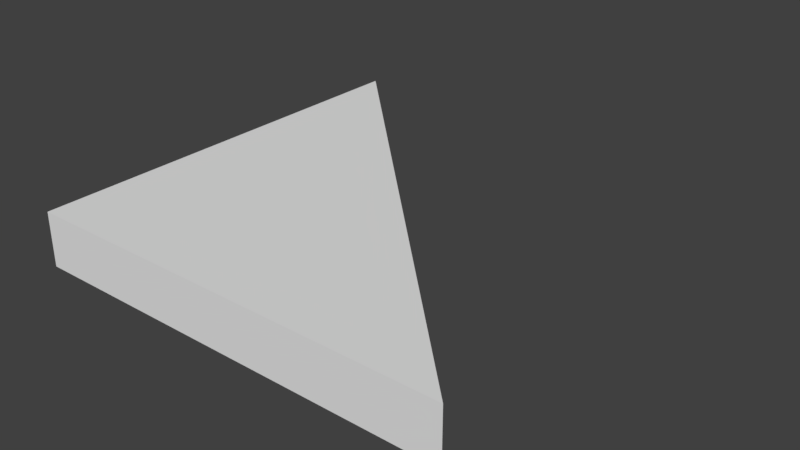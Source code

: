 # Source: SM_RH_Triangle_2x2x0.25.blend  (saved by Blender 2.79.0; exported with 4.5.12 LTS)
import bpy
from mathutils import Matrix  # noqa: F401  (used for matrix-valued properties, if any)

bpy.ops.wm.read_factory_settings(use_empty=True)
scene = bpy.context.scene
scene.name = 'Scene'

# ---- collections
col_collection_1 = bpy.data.collections.new('Collection 1'); scene.collection.children.link(col_collection_1)

# ---- materials (node trees are filled in below, after node groups)
mat_material = bpy.data.materials.new('Material')
mat_material.alpha_threshold = 0.0
mat_material.use_transparent_shadow = False
mat_material.roughness = 0.5
mat_material.line_color = (0.0, 0.0, 0.0, 1.0)

# ---- material node trees

# ---- world
world_world = bpy.data.worlds.new('World'); scene.world = world_world
world_world.color = (0.05088, 0.05088, 0.05088)
world_world.use_sun_shadow = False
world_world.sun_shadow_jitter_overblur = 0.0
world_world.cycles.sampling_method = 'MANUAL'

# ---- meshes
me_sm_rh_triangle_2x2x0_25 = bpy.data.meshes.new('SM_RH_Triangle_2x2x0.25')
me_sm_rh_triangle_2x2x0_25.from_pydata([(2.0, 0.0, 0.0), (-1.192e-07, 1.788e-07, 0.0), (3.576e-07, 2.0, 0.0), (2.0, -5.96e-07, 0.25), (-3.576e-07, 3.576e-07, 0.25), (5.96e-08, 2.0, 0.25)], [], [(1, 2, 0), (5, 4, 3), (0, 3, 4, 1), (1, 4, 5, 2), (3, 0, 2, 5)])
me_sm_rh_triangle_2x2x0_25.materials.append(mat_material)
me_sm_rh_triangle_2x2x0_25.use_remesh_preserve_volume = False
me_sm_rh_triangle_2x2x0_25.use_remesh_preserve_attributes = False
me_sm_rh_triangle_2x2x0_25.use_mirror_vertex_groups = False
me_sm_rh_triangle_2x2x0_25.update()

# ---- objects
ob_sm_rh_triangle_2x2x0_25 = bpy.data.objects.new('SM_RH_Triangle_2x2x0.25.', me_sm_rh_triangle_2x2x0_25)

# ---- transforms, parenting, visibility, modifiers, constraints
ob_sm_rh_triangle_2x2x0_25.location = (0.0, 0.0, 0.0)
ob_sm_rh_triangle_2x2x0_25.lock_rotations_4d = False
ob_sm_rh_triangle_2x2x0_25.empty_display_type = 'ARROWS'
ob_sm_rh_triangle_2x2x0_25.lineart.crease_threshold = 0.0

# ---- collection membership
col_collection_1.objects.link(ob_sm_rh_triangle_2x2x0_25)

# ---- scene / render settings (as saved in the file)
scene.frame_start = 1; scene.frame_end = 250; scene.frame_set(1)
scene.render.engine = 'BLENDER_EEVEE_NEXT'
scene.render.resolution_percentage = 50
scene.render.dither_intensity = 0.0
scene.cycles.use_denoising = False
scene.cycles.samples = 128
scene.cycles.sampling_pattern = 'TABULATED_SOBOL'
scene.cycles.use_adaptive_sampling = False
scene.cycles.use_light_tree = False
scene.cycles.blur_glossy = 0.0
scene.cycles.sample_clamp_indirect = 0.0
scene.view_settings.view_transform = 'Standard'
bpy.context.view_layer.update()

# ---- added for rendering (the .blend has no active camera and no usable light): camera, sun
cam_auto = bpy.data.cameras.new('AutoCamera')
cam_auto.lens = 50.0
cam_auto.sensor_width = 36.0
cam_auto.clip_end = 1000.0
ob_auto_camera = bpy.data.objects.new('AutoCamera', cam_auto)
scene.collection.objects.link(ob_auto_camera)
ob_auto_camera.location = (3.62713, -2.15256, 2.22671)
ob_auto_camera.rotation_euler = (1.09748, -7.21219e-08, 0.694738)
scene.camera = ob_auto_camera
light_auto_sun = bpy.data.lights.new('AutoSun', 'SUN')
light_auto_sun.energy = 3.0
light_auto_sun.angle = 0.0523599
ob_auto_sun = bpy.data.objects.new('AutoSun', light_auto_sun)
scene.collection.objects.link(ob_auto_sun)
ob_auto_sun.rotation_euler = (0.872665, 0.174533, 0.523599)
bpy.context.view_layer.update()
